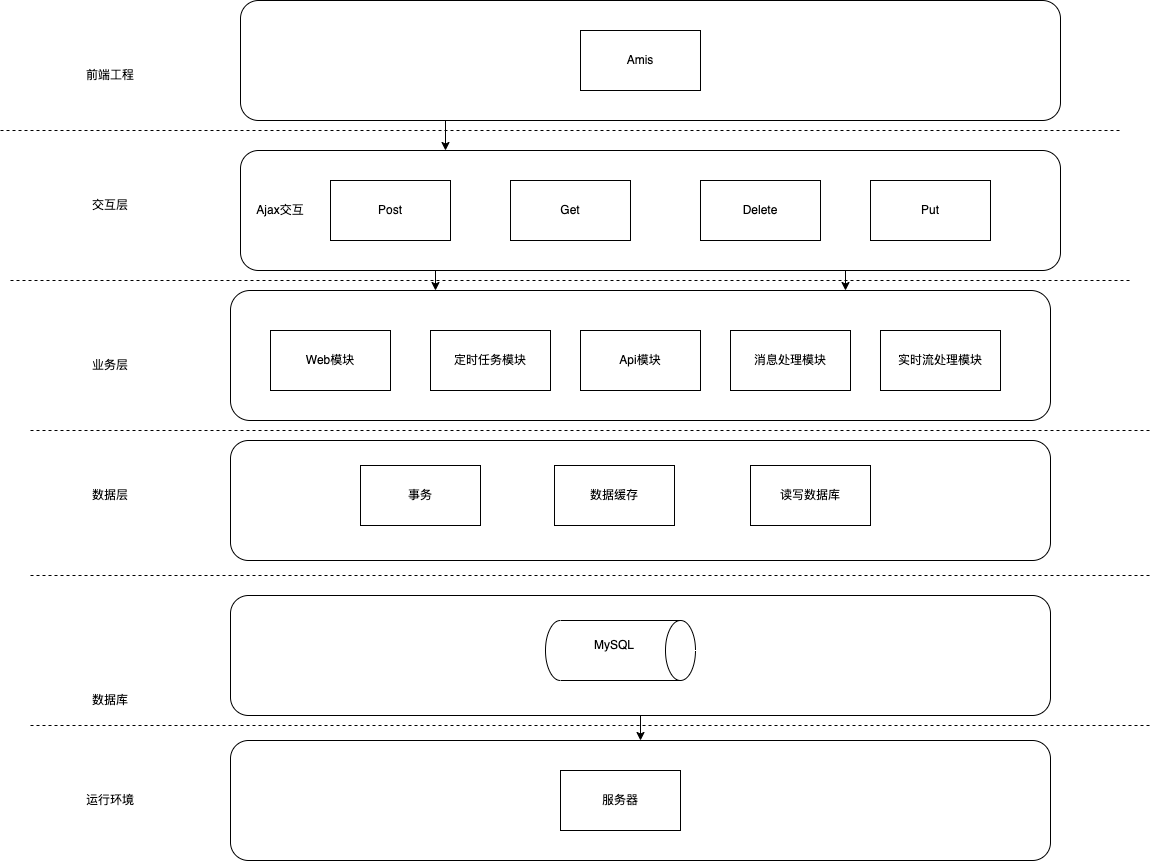

The diagram above was exported from draw.io. Its source (the exported page's mxGraphModel, read from the mxfile embedded in the PNG):
<mxGraphModel dx="2021" dy="647" grid="1" gridSize="10" guides="1" tooltips="1" connect="1" arrows="1" fold="1" page="1" pageScale="1" pageWidth="827" pageHeight="1169" math="0" shadow="0">
  <root>
    <mxCell id="0" />
    <mxCell id="1" parent="0" />
    <mxCell id="iywHWgDSQWEM5n1aMCzX-47" style="edgeStyle=orthogonalEdgeStyle;rounded=0;orthogonalLoop=1;jettySize=auto;html=1;exitX=0.25;exitY=1;exitDx=0;exitDy=0;entryX=0.25;entryY=0;entryDx=0;entryDy=0;" edge="1" parent="1" source="iywHWgDSQWEM5n1aMCzX-2" target="iywHWgDSQWEM5n1aMCzX-6">
      <mxGeometry relative="1" as="geometry" />
    </mxCell>
    <mxCell id="iywHWgDSQWEM5n1aMCzX-2" value="" style="rounded=1;whiteSpace=wrap;html=1;" vertex="1" parent="1">
      <mxGeometry x="130" y="410" width="820" height="120" as="geometry" />
    </mxCell>
    <mxCell id="iywHWgDSQWEM5n1aMCzX-3" value="Amis" style="rounded=0;whiteSpace=wrap;html=1;" vertex="1" parent="1">
      <mxGeometry x="470" y="440" width="120" height="60" as="geometry" />
    </mxCell>
    <mxCell id="iywHWgDSQWEM5n1aMCzX-5" value="" style="rounded=0;whiteSpace=wrap;html=1;" vertex="1" parent="1">
      <mxGeometry x="190" y="600" width="110" height="40" as="geometry" />
    </mxCell>
    <mxCell id="iywHWgDSQWEM5n1aMCzX-48" style="edgeStyle=orthogonalEdgeStyle;rounded=0;orthogonalLoop=1;jettySize=auto;html=1;exitX=0.25;exitY=1;exitDx=0;exitDy=0;entryX=0.25;entryY=0;entryDx=0;entryDy=0;" edge="1" parent="1" source="iywHWgDSQWEM5n1aMCzX-6" target="iywHWgDSQWEM5n1aMCzX-10">
      <mxGeometry relative="1" as="geometry" />
    </mxCell>
    <mxCell id="iywHWgDSQWEM5n1aMCzX-55" style="edgeStyle=orthogonalEdgeStyle;rounded=0;orthogonalLoop=1;jettySize=auto;html=1;exitX=0.75;exitY=1;exitDx=0;exitDy=0;entryX=0.75;entryY=0;entryDx=0;entryDy=0;" edge="1" parent="1" source="iywHWgDSQWEM5n1aMCzX-6" target="iywHWgDSQWEM5n1aMCzX-10">
      <mxGeometry relative="1" as="geometry" />
    </mxCell>
    <mxCell id="iywHWgDSQWEM5n1aMCzX-6" value="" style="rounded=1;whiteSpace=wrap;html=1;" vertex="1" parent="1">
      <mxGeometry x="130" y="560" width="820" height="120" as="geometry" />
    </mxCell>
    <mxCell id="iywHWgDSQWEM5n1aMCzX-7" value="Post" style="rounded=0;whiteSpace=wrap;html=1;" vertex="1" parent="1">
      <mxGeometry x="220" y="590" width="120" height="60" as="geometry" />
    </mxCell>
    <mxCell id="iywHWgDSQWEM5n1aMCzX-8" value="Get" style="rounded=0;whiteSpace=wrap;html=1;" vertex="1" parent="1">
      <mxGeometry x="400" y="590" width="120" height="60" as="geometry" />
    </mxCell>
    <mxCell id="iywHWgDSQWEM5n1aMCzX-9" value="" style="rounded=0;whiteSpace=wrap;html=1;" vertex="1" parent="1">
      <mxGeometry x="170" y="720" width="110" height="40" as="geometry" />
    </mxCell>
    <mxCell id="iywHWgDSQWEM5n1aMCzX-10" value="" style="rounded=1;whiteSpace=wrap;html=1;" vertex="1" parent="1">
      <mxGeometry x="120" y="700" width="820" height="130" as="geometry" />
    </mxCell>
    <mxCell id="iywHWgDSQWEM5n1aMCzX-11" value="Web模块" style="rounded=0;whiteSpace=wrap;html=1;" vertex="1" parent="1">
      <mxGeometry x="160" y="740" width="120" height="60" as="geometry" />
    </mxCell>
    <mxCell id="iywHWgDSQWEM5n1aMCzX-12" value="定时任务模块" style="rounded=0;whiteSpace=wrap;html=1;" vertex="1" parent="1">
      <mxGeometry x="320" y="740" width="120" height="60" as="geometry" />
    </mxCell>
    <mxCell id="iywHWgDSQWEM5n1aMCzX-13" value="前端工程" style="text;strokeColor=none;align=center;fillColor=none;html=1;verticalAlign=middle;whiteSpace=wrap;rounded=0;" vertex="1" parent="1">
      <mxGeometry x="-90" y="460" width="180" height="50" as="geometry" />
    </mxCell>
    <mxCell id="iywHWgDSQWEM5n1aMCzX-15" value="" style="endArrow=none;dashed=1;html=1;rounded=0;" edge="1" parent="1">
      <mxGeometry width="50" height="50" relative="1" as="geometry">
        <mxPoint x="-110" y="540" as="sourcePoint" />
        <mxPoint x="1010" y="540" as="targetPoint" />
        <Array as="points">
          <mxPoint x="480" y="540" />
        </Array>
      </mxGeometry>
    </mxCell>
    <mxCell id="iywHWgDSQWEM5n1aMCzX-16" value="交互层" style="text;strokeColor=none;align=center;fillColor=none;html=1;verticalAlign=middle;whiteSpace=wrap;rounded=0;" vertex="1" parent="1">
      <mxGeometry x="-90" y="590" width="180" height="50" as="geometry" />
    </mxCell>
    <mxCell id="iywHWgDSQWEM5n1aMCzX-17" value="业务层" style="text;strokeColor=none;align=center;fillColor=none;html=1;verticalAlign=middle;whiteSpace=wrap;rounded=0;" vertex="1" parent="1">
      <mxGeometry x="-90" y="750" width="180" height="50" as="geometry" />
    </mxCell>
    <mxCell id="iywHWgDSQWEM5n1aMCzX-18" value="数据层" style="text;strokeColor=none;align=center;fillColor=none;html=1;verticalAlign=middle;whiteSpace=wrap;rounded=0;" vertex="1" parent="1">
      <mxGeometry x="-90" y="880" width="180" height="50" as="geometry" />
    </mxCell>
    <mxCell id="iywHWgDSQWEM5n1aMCzX-19" value="" style="rounded=0;whiteSpace=wrap;html=1;" vertex="1" parent="1">
      <mxGeometry x="180" y="890" width="110" height="40" as="geometry" />
    </mxCell>
    <mxCell id="iywHWgDSQWEM5n1aMCzX-20" value="" style="rounded=1;whiteSpace=wrap;html=1;" vertex="1" parent="1">
      <mxGeometry x="120" y="850" width="820" height="120" as="geometry" />
    </mxCell>
    <mxCell id="iywHWgDSQWEM5n1aMCzX-21" value="事务" style="rounded=0;whiteSpace=wrap;html=1;" vertex="1" parent="1">
      <mxGeometry x="250" y="875" width="120" height="60" as="geometry" />
    </mxCell>
    <mxCell id="iywHWgDSQWEM5n1aMCzX-22" value="数据缓存" style="rounded=0;whiteSpace=wrap;html=1;" vertex="1" parent="1">
      <mxGeometry x="444" y="875" width="120" height="60" as="geometry" />
    </mxCell>
    <mxCell id="iywHWgDSQWEM5n1aMCzX-57" style="edgeStyle=orthogonalEdgeStyle;rounded=0;orthogonalLoop=1;jettySize=auto;html=1;exitX=0.5;exitY=1;exitDx=0;exitDy=0;entryX=0.5;entryY=0;entryDx=0;entryDy=0;" edge="1" parent="1" source="iywHWgDSQWEM5n1aMCzX-24" target="iywHWgDSQWEM5n1aMCzX-29">
      <mxGeometry relative="1" as="geometry" />
    </mxCell>
    <mxCell id="iywHWgDSQWEM5n1aMCzX-24" value="" style="rounded=1;whiteSpace=wrap;html=1;" vertex="1" parent="1">
      <mxGeometry x="120" y="1005" width="820" height="120" as="geometry" />
    </mxCell>
    <mxCell id="iywHWgDSQWEM5n1aMCzX-27" value="数据库" style="text;strokeColor=none;align=center;fillColor=none;html=1;verticalAlign=middle;whiteSpace=wrap;rounded=0;" vertex="1" parent="1">
      <mxGeometry x="-90" y="1085" width="180" height="50" as="geometry" />
    </mxCell>
    <mxCell id="iywHWgDSQWEM5n1aMCzX-29" value="" style="rounded=1;whiteSpace=wrap;html=1;" vertex="1" parent="1">
      <mxGeometry x="120" y="1150" width="820" height="120" as="geometry" />
    </mxCell>
    <mxCell id="iywHWgDSQWEM5n1aMCzX-30" value="服务器" style="rounded=0;whiteSpace=wrap;html=1;" vertex="1" parent="1">
      <mxGeometry x="450" y="1180" width="120" height="60" as="geometry" />
    </mxCell>
    <mxCell id="iywHWgDSQWEM5n1aMCzX-32" value="运行环境" style="text;strokeColor=none;align=center;fillColor=none;html=1;verticalAlign=middle;whiteSpace=wrap;rounded=0;" vertex="1" parent="1">
      <mxGeometry x="-90" y="1185" width="180" height="50" as="geometry" />
    </mxCell>
    <mxCell id="iywHWgDSQWEM5n1aMCzX-33" value="" style="endArrow=none;dashed=1;html=1;rounded=0;" edge="1" parent="1">
      <mxGeometry width="50" height="50" relative="1" as="geometry">
        <mxPoint x="-100" y="690" as="sourcePoint" />
        <mxPoint x="1020" y="690" as="targetPoint" />
        <Array as="points">
          <mxPoint x="490" y="690" />
        </Array>
      </mxGeometry>
    </mxCell>
    <mxCell id="iywHWgDSQWEM5n1aMCzX-34" value="" style="endArrow=none;dashed=1;html=1;rounded=0;" edge="1" parent="1">
      <mxGeometry width="50" height="50" relative="1" as="geometry">
        <mxPoint x="-80" y="840" as="sourcePoint" />
        <mxPoint x="1040" y="840" as="targetPoint" />
        <Array as="points">
          <mxPoint x="510" y="840" />
        </Array>
      </mxGeometry>
    </mxCell>
    <mxCell id="iywHWgDSQWEM5n1aMCzX-35" value="" style="endArrow=none;dashed=1;html=1;rounded=0;" edge="1" parent="1">
      <mxGeometry width="50" height="50" relative="1" as="geometry">
        <mxPoint x="-80" y="985" as="sourcePoint" />
        <mxPoint x="1040" y="985" as="targetPoint" />
        <Array as="points">
          <mxPoint x="510" y="985" />
        </Array>
      </mxGeometry>
    </mxCell>
    <mxCell id="iywHWgDSQWEM5n1aMCzX-36" value="" style="endArrow=none;dashed=1;html=1;rounded=0;" edge="1" parent="1">
      <mxGeometry width="50" height="50" relative="1" as="geometry">
        <mxPoint x="-80" y="1135" as="sourcePoint" />
        <mxPoint x="1040" y="1135" as="targetPoint" />
        <Array as="points">
          <mxPoint x="510" y="1135" />
        </Array>
      </mxGeometry>
    </mxCell>
    <mxCell id="iywHWgDSQWEM5n1aMCzX-38" value="Delete" style="rounded=0;whiteSpace=wrap;html=1;" vertex="1" parent="1">
      <mxGeometry x="590" y="590" width="120" height="60" as="geometry" />
    </mxCell>
    <mxCell id="iywHWgDSQWEM5n1aMCzX-39" value="Put" style="rounded=0;whiteSpace=wrap;html=1;" vertex="1" parent="1">
      <mxGeometry x="760" y="590" width="120" height="60" as="geometry" />
    </mxCell>
    <mxCell id="iywHWgDSQWEM5n1aMCzX-42" value="Api模块" style="rounded=0;whiteSpace=wrap;html=1;" vertex="1" parent="1">
      <mxGeometry x="470" y="740" width="120" height="60" as="geometry" />
    </mxCell>
    <mxCell id="iywHWgDSQWEM5n1aMCzX-43" value="消息处理模块" style="rounded=0;whiteSpace=wrap;html=1;" vertex="1" parent="1">
      <mxGeometry x="620" y="740" width="120" height="60" as="geometry" />
    </mxCell>
    <mxCell id="iywHWgDSQWEM5n1aMCzX-44" value="实时流处理模块" style="rounded=0;whiteSpace=wrap;html=1;" vertex="1" parent="1">
      <mxGeometry x="770" y="740" width="120" height="60" as="geometry" />
    </mxCell>
    <mxCell id="iywHWgDSQWEM5n1aMCzX-45" value="Ajax交互" style="text;strokeColor=none;align=center;fillColor=none;html=1;verticalAlign=middle;whiteSpace=wrap;rounded=0;" vertex="1" parent="1">
      <mxGeometry x="140" y="605" width="60" height="30" as="geometry" />
    </mxCell>
    <mxCell id="iywHWgDSQWEM5n1aMCzX-46" value="读写数据库" style="rounded=0;whiteSpace=wrap;html=1;" vertex="1" parent="1">
      <mxGeometry x="640" y="875" width="120" height="60" as="geometry" />
    </mxCell>
    <mxCell id="iywHWgDSQWEM5n1aMCzX-53" value="" style="shape=cylinder3;whiteSpace=wrap;html=1;boundedLbl=1;backgroundOutline=1;size=15;rotation=90;" vertex="1" parent="1">
      <mxGeometry x="480" y="985" width="60" height="150" as="geometry" />
    </mxCell>
    <mxCell id="iywHWgDSQWEM5n1aMCzX-54" value="MySQL" style="text;strokeColor=none;align=center;fillColor=none;html=1;verticalAlign=middle;whiteSpace=wrap;rounded=0;" vertex="1" parent="1">
      <mxGeometry x="474" y="1040" width="60" height="30" as="geometry" />
    </mxCell>
  </root>
</mxGraphModel>